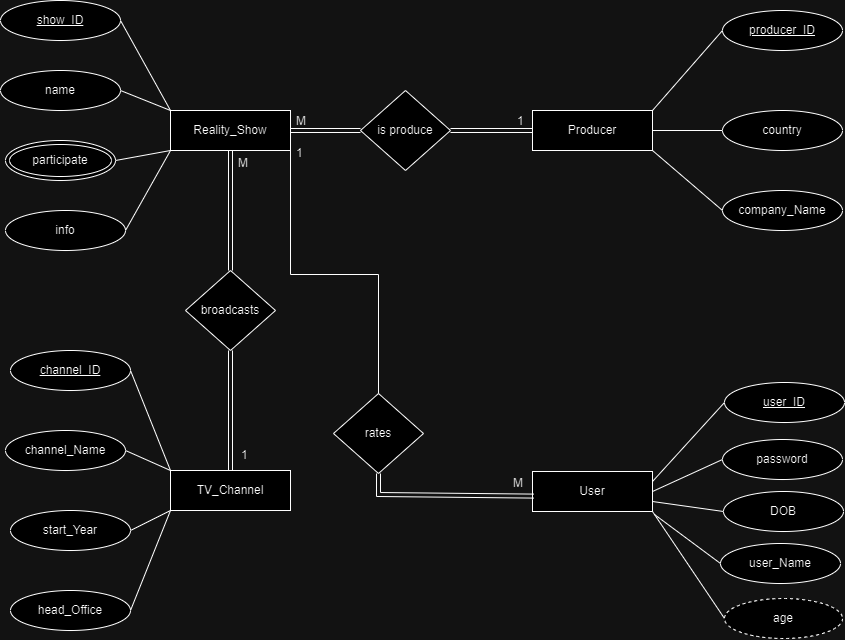

The diagram above was exported from draw.io. Its source (the exported page's mxGraphModel, read from the mxfile embedded in the PNG):
<mxGraphModel dx="2579" dy="1200" grid="1" gridSize="10" guides="1" tooltips="1" connect="1" arrows="1" fold="1" page="1" pageScale="1" pageWidth="1169" pageHeight="827" math="0" shadow="0">
  <root>
    <mxCell id="0" />
    <mxCell id="1" parent="0" />
    <mxCell id="TCrWJR5jCPNdwtqZVHk7-1" value="Reality_Show" style="whiteSpace=wrap;html=1;" parent="1" vertex="1">
      <mxGeometry x="336" y="186" width="120" height="40" as="geometry" />
    </mxCell>
    <mxCell id="TCrWJR5jCPNdwtqZVHk7-2" value="TV_Channel" style="whiteSpace=wrap;html=1;" parent="1" vertex="1">
      <mxGeometry x="336" y="546" width="120" height="40" as="geometry" />
    </mxCell>
    <mxCell id="TCrWJR5jCPNdwtqZVHk7-3" value="User" style="whiteSpace=wrap;html=1;" parent="1" vertex="1">
      <mxGeometry x="698" y="547" width="120" height="40" as="geometry" />
    </mxCell>
    <mxCell id="TCrWJR5jCPNdwtqZVHk7-4" value="Producer" style="whiteSpace=wrap;html=1;" parent="1" vertex="1">
      <mxGeometry x="698" y="186" width="120" height="40" as="geometry" />
    </mxCell>
    <mxCell id="TCrWJR5jCPNdwtqZVHk7-6" value="show_ID" style="ellipse;whiteSpace=wrap;html=1;fontStyle=4" parent="1" vertex="1">
      <mxGeometry x="166" y="76" width="120" height="40" as="geometry" />
    </mxCell>
    <mxCell id="TCrWJR5jCPNdwtqZVHk7-7" value="info" style="ellipse;whiteSpace=wrap;html=1;" parent="1" vertex="1">
      <mxGeometry x="171" y="286" width="120" height="40" as="geometry" />
    </mxCell>
    <mxCell id="TCrWJR5jCPNdwtqZVHk7-9" value="name" style="ellipse;whiteSpace=wrap;html=1;" parent="1" vertex="1">
      <mxGeometry x="166" y="146" width="120" height="40" as="geometry" />
    </mxCell>
    <mxCell id="TCrWJR5jCPNdwtqZVHk7-10" value="&lt;span style=&quot;font-weight: 400;&quot;&gt;producer_ID&lt;/span&gt;" style="ellipse;whiteSpace=wrap;html=1;fontStyle=5" parent="1" vertex="1">
      <mxGeometry x="888" y="86" width="120" height="40" as="geometry" />
    </mxCell>
    <mxCell id="TCrWJR5jCPNdwtqZVHk7-11" value="company_Name" style="ellipse;whiteSpace=wrap;html=1;" parent="1" vertex="1">
      <mxGeometry x="888" y="266" width="120" height="40" as="geometry" />
    </mxCell>
    <mxCell id="TCrWJR5jCPNdwtqZVHk7-12" value="country" style="ellipse;whiteSpace=wrap;html=1;" parent="1" vertex="1">
      <mxGeometry x="888" y="186" width="120" height="40" as="geometry" />
    </mxCell>
    <mxCell id="TCrWJR5jCPNdwtqZVHk7-15" value="password" style="ellipse;whiteSpace=wrap;html=1;" parent="1" vertex="1">
      <mxGeometry x="888" y="515" width="120" height="40" as="geometry" />
    </mxCell>
    <mxCell id="TCrWJR5jCPNdwtqZVHk7-16" value="participate" style="ellipse;shape=doubleEllipse;whiteSpace=wrap;html=1;" parent="1" vertex="1">
      <mxGeometry x="171" y="216" width="110" height="40" as="geometry" />
    </mxCell>
    <mxCell id="TCrWJR5jCPNdwtqZVHk7-18" value="" style="endArrow=none;html=1;rounded=0;entryX=0;entryY=0;entryDx=0;entryDy=0;exitX=1;exitY=0.5;exitDx=0;exitDy=0;" parent="1" source="TCrWJR5jCPNdwtqZVHk7-6" target="TCrWJR5jCPNdwtqZVHk7-1" edge="1">
      <mxGeometry relative="1" as="geometry">
        <mxPoint x="298" y="95.41" as="sourcePoint" />
        <mxPoint x="458" y="95.41" as="targetPoint" />
      </mxGeometry>
    </mxCell>
    <mxCell id="TCrWJR5jCPNdwtqZVHk7-19" value="" style="endArrow=none;html=1;rounded=0;entryX=1;entryY=0.5;entryDx=0;entryDy=0;exitX=0;exitY=1;exitDx=0;exitDy=0;" parent="1" source="TCrWJR5jCPNdwtqZVHk7-1" target="TCrWJR5jCPNdwtqZVHk7-7" edge="1">
      <mxGeometry relative="1" as="geometry">
        <mxPoint x="338" y="226" as="sourcePoint" />
        <mxPoint x="378" y="316.59000000000003" as="targetPoint" />
      </mxGeometry>
    </mxCell>
    <mxCell id="TCrWJR5jCPNdwtqZVHk7-21" value="" style="endArrow=none;html=1;rounded=0;entryX=0;entryY=0;entryDx=0;entryDy=0;exitX=1;exitY=0.5;exitDx=0;exitDy=0;" parent="1" source="TCrWJR5jCPNdwtqZVHk7-9" target="TCrWJR5jCPNdwtqZVHk7-1" edge="1">
      <mxGeometry relative="1" as="geometry">
        <mxPoint x="293" y="165.41" as="sourcePoint" />
        <mxPoint x="453" y="165.41" as="targetPoint" />
      </mxGeometry>
    </mxCell>
    <mxCell id="TCrWJR5jCPNdwtqZVHk7-22" value="" style="endArrow=none;html=1;rounded=0;entryX=0;entryY=1;entryDx=0;entryDy=0;exitX=1;exitY=0.5;exitDx=0;exitDy=0;" parent="1" source="TCrWJR5jCPNdwtqZVHk7-16" target="TCrWJR5jCPNdwtqZVHk7-1" edge="1">
      <mxGeometry relative="1" as="geometry">
        <mxPoint x="348" y="246" as="sourcePoint" />
        <mxPoint x="333" y="326" as="targetPoint" />
      </mxGeometry>
    </mxCell>
    <mxCell id="TCrWJR5jCPNdwtqZVHk7-23" value="" style="endArrow=none;html=1;rounded=0;entryX=0;entryY=0.5;entryDx=0;entryDy=0;exitX=1;exitY=0.5;exitDx=0;exitDy=0;" parent="1" source="TCrWJR5jCPNdwtqZVHk7-4" target="TCrWJR5jCPNdwtqZVHk7-12" edge="1">
      <mxGeometry relative="1" as="geometry">
        <mxPoint x="818" y="186" as="sourcePoint" />
        <mxPoint x="868" y="276.59000000000003" as="targetPoint" />
      </mxGeometry>
    </mxCell>
    <mxCell id="TCrWJR5jCPNdwtqZVHk7-24" value="" style="endArrow=none;html=1;rounded=0;entryX=0;entryY=0.5;entryDx=0;entryDy=0;exitX=1;exitY=0;exitDx=0;exitDy=0;" parent="1" source="TCrWJR5jCPNdwtqZVHk7-4" target="TCrWJR5jCPNdwtqZVHk7-10" edge="1">
      <mxGeometry relative="1" as="geometry">
        <mxPoint x="818" y="101" as="sourcePoint" />
        <mxPoint x="888" y="91" as="targetPoint" />
      </mxGeometry>
    </mxCell>
    <mxCell id="TCrWJR5jCPNdwtqZVHk7-25" value="" style="endArrow=none;html=1;rounded=0;entryX=0;entryY=0.5;entryDx=0;entryDy=0;exitX=1;exitY=1;exitDx=0;exitDy=0;" parent="1" source="TCrWJR5jCPNdwtqZVHk7-4" target="TCrWJR5jCPNdwtqZVHk7-11" edge="1">
      <mxGeometry relative="1" as="geometry">
        <mxPoint x="808" y="246" as="sourcePoint" />
        <mxPoint x="888" y="216" as="targetPoint" />
      </mxGeometry>
    </mxCell>
    <mxCell id="TCrWJR5jCPNdwtqZVHk7-28" value="" style="endArrow=none;html=1;rounded=0;entryX=0;entryY=0.5;entryDx=0;entryDy=0;exitX=1;exitY=0.5;exitDx=0;exitDy=0;" parent="1" source="TCrWJR5jCPNdwtqZVHk7-3" target="TCrWJR5jCPNdwtqZVHk7-15" edge="1">
      <mxGeometry relative="1" as="geometry">
        <mxPoint x="838" y="486" as="sourcePoint" />
        <mxPoint x="888" y="426" as="targetPoint" />
      </mxGeometry>
    </mxCell>
    <mxCell id="TCrWJR5jCPNdwtqZVHk7-30" value="" style="endArrow=none;html=1;rounded=0;exitX=1;exitY=1;exitDx=0;exitDy=0;entryX=0;entryY=0.5;entryDx=0;entryDy=0;" parent="1" source="TCrWJR5jCPNdwtqZVHk7-3" target="TCrWJR5jCPNdwtqZVHk7-39" edge="1">
      <mxGeometry relative="1" as="geometry">
        <mxPoint x="788" y="536" as="sourcePoint" />
        <mxPoint x="896" y="706" as="targetPoint" />
      </mxGeometry>
    </mxCell>
    <mxCell id="TCrWJR5jCPNdwtqZVHk7-31" value="channel_ID" style="ellipse;whiteSpace=wrap;html=1;fontStyle=4" parent="1" vertex="1">
      <mxGeometry x="176" y="426" width="120" height="40" as="geometry" />
    </mxCell>
    <mxCell id="TCrWJR5jCPNdwtqZVHk7-32" value="head_Office" style="ellipse;whiteSpace=wrap;html=1;" parent="1" vertex="1">
      <mxGeometry x="176" y="666" width="120" height="40" as="geometry" />
    </mxCell>
    <mxCell id="TCrWJR5jCPNdwtqZVHk7-33" value="channel_Name" style="ellipse;whiteSpace=wrap;html=1;" parent="1" vertex="1">
      <mxGeometry x="171" y="506" width="120" height="40" as="geometry" />
    </mxCell>
    <mxCell id="TCrWJR5jCPNdwtqZVHk7-34" value="start_Year" style="ellipse;whiteSpace=wrap;html=1;" parent="1" vertex="1">
      <mxGeometry x="176" y="586" width="120" height="40" as="geometry" />
    </mxCell>
    <mxCell id="TCrWJR5jCPNdwtqZVHk7-35" value="" style="endArrow=none;html=1;rounded=0;entryX=0;entryY=0;entryDx=0;entryDy=0;exitX=1;exitY=0.5;exitDx=0;exitDy=0;" parent="1" source="TCrWJR5jCPNdwtqZVHk7-31" target="TCrWJR5jCPNdwtqZVHk7-2" edge="1">
      <mxGeometry relative="1" as="geometry">
        <mxPoint x="296" y="445.40999999999997" as="sourcePoint" />
        <mxPoint x="456" y="445.40999999999997" as="targetPoint" />
      </mxGeometry>
    </mxCell>
    <mxCell id="TCrWJR5jCPNdwtqZVHk7-36" value="" style="endArrow=none;html=1;rounded=0;entryX=0;entryY=0;entryDx=0;entryDy=0;exitX=1;exitY=0.5;exitDx=0;exitDy=0;" parent="1" source="TCrWJR5jCPNdwtqZVHk7-33" target="TCrWJR5jCPNdwtqZVHk7-2" edge="1">
      <mxGeometry relative="1" as="geometry">
        <mxPoint x="306" y="456" as="sourcePoint" />
        <mxPoint x="346" y="556" as="targetPoint" />
      </mxGeometry>
    </mxCell>
    <mxCell id="TCrWJR5jCPNdwtqZVHk7-37" value="" style="endArrow=none;html=1;rounded=0;entryX=0;entryY=1;entryDx=0;entryDy=0;exitX=1;exitY=0.5;exitDx=0;exitDy=0;" parent="1" source="TCrWJR5jCPNdwtqZVHk7-34" target="TCrWJR5jCPNdwtqZVHk7-2" edge="1">
      <mxGeometry relative="1" as="geometry">
        <mxPoint x="301" y="536" as="sourcePoint" />
        <mxPoint x="346" y="556" as="targetPoint" />
      </mxGeometry>
    </mxCell>
    <mxCell id="TCrWJR5jCPNdwtqZVHk7-38" value="" style="endArrow=none;html=1;rounded=0;entryX=0;entryY=1;entryDx=0;entryDy=0;exitX=1;exitY=0.5;exitDx=0;exitDy=0;" parent="1" source="TCrWJR5jCPNdwtqZVHk7-32" target="TCrWJR5jCPNdwtqZVHk7-2" edge="1">
      <mxGeometry relative="1" as="geometry">
        <mxPoint x="306" y="616" as="sourcePoint" />
        <mxPoint x="346" y="596" as="targetPoint" />
      </mxGeometry>
    </mxCell>
    <mxCell id="TCrWJR5jCPNdwtqZVHk7-39" value="age" style="ellipse;whiteSpace=wrap;html=1;align=center;dashed=1;" parent="1" vertex="1">
      <mxGeometry x="890" y="674" width="118" height="40" as="geometry" />
    </mxCell>
    <mxCell id="TCrWJR5jCPNdwtqZVHk7-41" value="user_Name" style="ellipse;whiteSpace=wrap;html=1;" parent="1" vertex="1">
      <mxGeometry x="886" y="619" width="120" height="40" as="geometry" />
    </mxCell>
    <mxCell id="TCrWJR5jCPNdwtqZVHk7-42" value="" style="endArrow=none;html=1;rounded=0;entryX=0;entryY=0.5;entryDx=0;entryDy=0;" parent="1" target="TCrWJR5jCPNdwtqZVHk7-41" edge="1">
      <mxGeometry relative="1" as="geometry">
        <mxPoint x="820" y="590" as="sourcePoint" />
        <mxPoint x="866" y="466" as="targetPoint" />
      </mxGeometry>
    </mxCell>
    <mxCell id="TCrWJR5jCPNdwtqZVHk7-52" value="" style="endArrow=none;html=1;rounded=0;entryX=0;entryY=0.5;entryDx=0;entryDy=0;" parent="1" target="TCrWJR5jCPNdwtqZVHk7-48" edge="1">
      <mxGeometry relative="1" as="geometry">
        <mxPoint x="586" y="205.41" as="sourcePoint" />
        <mxPoint x="698" y="206" as="targetPoint" />
      </mxGeometry>
    </mxCell>
    <mxCell id="TCrWJR5jCPNdwtqZVHk7-48" value="is produce" style="rhombus;whiteSpace=wrap;html=1;" parent="1" vertex="1">
      <mxGeometry x="526" y="166" width="90" height="80" as="geometry" />
    </mxCell>
    <mxCell id="TCrWJR5jCPNdwtqZVHk7-63" value=" broadcasts" style="rhombus;whiteSpace=wrap;html=1;" parent="1" vertex="1">
      <mxGeometry x="351" y="346" width="90" height="80" as="geometry" />
    </mxCell>
    <mxCell id="TCrWJR5jCPNdwtqZVHk7-64" value="rates" style="rhombus;whiteSpace=wrap;html=1;rotation=0;" parent="1" vertex="1">
      <mxGeometry x="499" y="469" width="90" height="80" as="geometry" />
    </mxCell>
    <mxCell id="TCrWJR5jCPNdwtqZVHk7-69" value="" style="endArrow=none;html=1;rounded=0;exitX=1;exitY=1;exitDx=0;exitDy=0;entryX=0.5;entryY=0;entryDx=0;entryDy=0;" parent="1" source="TCrWJR5jCPNdwtqZVHk7-1" target="TCrWJR5jCPNdwtqZVHk7-64" edge="1">
      <mxGeometry relative="1" as="geometry">
        <mxPoint x="456" y="226" as="sourcePoint" />
        <mxPoint x="530" y="350" as="targetPoint" />
        <Array as="points">
          <mxPoint x="456" y="350" />
          <mxPoint x="544" y="350" />
        </Array>
      </mxGeometry>
    </mxCell>
    <mxCell id="TCrWJR5jCPNdwtqZVHk7-70" value="1" style="resizable=0;html=1;whiteSpace=wrap;align=left;verticalAlign=bottom;" parent="TCrWJR5jCPNdwtqZVHk7-69" connectable="0" vertex="1">
      <mxGeometry x="-1" relative="1" as="geometry">
        <mxPoint x="4" y="11" as="offset" />
      </mxGeometry>
    </mxCell>
    <mxCell id="wmbW2wfjgbNyD6iOq4Gd-1" value="&lt;u&gt;user_ID&lt;/u&gt;" style="ellipse;whiteSpace=wrap;html=1;" parent="1" vertex="1">
      <mxGeometry x="890" y="458" width="120" height="40" as="geometry" />
    </mxCell>
    <mxCell id="wmbW2wfjgbNyD6iOq4Gd-2" value="" style="endArrow=none;html=1;rounded=0;entryX=0;entryY=0.5;entryDx=0;entryDy=0;exitX=1;exitY=0.25;exitDx=0;exitDy=0;" parent="1" source="TCrWJR5jCPNdwtqZVHk7-3" target="wmbW2wfjgbNyD6iOq4Gd-1" edge="1">
      <mxGeometry relative="1" as="geometry">
        <mxPoint x="820" y="590" as="sourcePoint" />
        <mxPoint x="848" y="840" as="targetPoint" />
      </mxGeometry>
    </mxCell>
    <mxCell id="iU05VXckq5fNHndVKfXC-3" value="DOB" style="ellipse;whiteSpace=wrap;html=1;" parent="1" vertex="1">
      <mxGeometry x="889" y="567" width="120" height="40" as="geometry" />
    </mxCell>
    <mxCell id="iU05VXckq5fNHndVKfXC-4" value="" style="endArrow=none;html=1;rounded=0;entryX=0;entryY=0.5;entryDx=0;entryDy=0;exitX=1;exitY=0.75;exitDx=0;exitDy=0;" parent="1" source="TCrWJR5jCPNdwtqZVHk7-3" target="iU05VXckq5fNHndVKfXC-3" edge="1">
      <mxGeometry relative="1" as="geometry">
        <mxPoint x="828" y="577" as="sourcePoint" />
        <mxPoint x="898" y="436" as="targetPoint" />
      </mxGeometry>
    </mxCell>
    <mxCell id="FORbSS8DXtTAwK6LSxrA-1" value="M" style="resizable=0;html=1;whiteSpace=wrap;align=right;verticalAlign=bottom;" parent="1" connectable="0" vertex="1">
      <mxGeometry x="690" y="567" as="geometry" />
    </mxCell>
    <mxCell id="9ThndBMU5KGIJNlMBHDs-1" value="" style="shape=link;html=1;rounded=0;entryX=0;entryY=0.5;entryDx=0;entryDy=0;exitX=1;exitY=0.5;exitDx=0;exitDy=0;" edge="1" parent="1" source="TCrWJR5jCPNdwtqZVHk7-48" target="TCrWJR5jCPNdwtqZVHk7-4">
      <mxGeometry width="100" relative="1" as="geometry">
        <mxPoint x="598" y="246" as="sourcePoint" />
        <mxPoint x="698" y="246" as="targetPoint" />
      </mxGeometry>
    </mxCell>
    <mxCell id="9ThndBMU5KGIJNlMBHDs-2" value="1" style="resizable=0;html=1;whiteSpace=wrap;align=left;verticalAlign=bottom;" connectable="0" vertex="1" parent="1">
      <mxGeometry x="481" y="213.41000000000008" as="geometry">
        <mxPoint x="200" y="-9" as="offset" />
      </mxGeometry>
    </mxCell>
    <mxCell id="9ThndBMU5KGIJNlMBHDs-3" value="" style="shape=link;html=1;rounded=0;entryX=0;entryY=0.5;entryDx=0;entryDy=0;exitX=1;exitY=0.5;exitDx=0;exitDy=0;" edge="1" parent="1" source="TCrWJR5jCPNdwtqZVHk7-1" target="TCrWJR5jCPNdwtqZVHk7-48">
      <mxGeometry width="100" relative="1" as="geometry">
        <mxPoint x="589" y="266" as="sourcePoint" />
        <mxPoint x="671" y="266" as="targetPoint" />
      </mxGeometry>
    </mxCell>
    <mxCell id="9ThndBMU5KGIJNlMBHDs-4" value="" style="resizable=0;html=1;whiteSpace=wrap;align=left;verticalAlign=bottom;" connectable="0" vertex="1" parent="1">
      <mxGeometry x="488" y="223.41000000000008" as="geometry">
        <mxPoint x="200" y="-9" as="offset" />
      </mxGeometry>
    </mxCell>
    <mxCell id="9ThndBMU5KGIJNlMBHDs-5" value="M" style="resizable=0;html=1;whiteSpace=wrap;align=left;verticalAlign=bottom;" connectable="0" vertex="1" parent="1">
      <mxGeometry x="260" y="213.41000000000008" as="geometry">
        <mxPoint x="200" y="-9" as="offset" />
      </mxGeometry>
    </mxCell>
    <mxCell id="9ThndBMU5KGIJNlMBHDs-6" value="" style="shape=link;html=1;rounded=0;exitX=0.5;exitY=1;exitDx=0;exitDy=0;entryX=0.5;entryY=0;entryDx=0;entryDy=0;" edge="1" parent="1" source="TCrWJR5jCPNdwtqZVHk7-63" target="TCrWJR5jCPNdwtqZVHk7-2">
      <mxGeometry width="100" relative="1" as="geometry">
        <mxPoint x="626" y="216" as="sourcePoint" />
        <mxPoint x="708" y="216" as="targetPoint" />
      </mxGeometry>
    </mxCell>
    <mxCell id="9ThndBMU5KGIJNlMBHDs-7" value="1" style="resizable=0;html=1;whiteSpace=wrap;align=left;verticalAlign=bottom;" connectable="0" vertex="1" parent="1">
      <mxGeometry x="470" y="247" as="geometry">
        <mxPoint x="-65" y="292" as="offset" />
      </mxGeometry>
    </mxCell>
    <mxCell id="9ThndBMU5KGIJNlMBHDs-8" value="" style="shape=link;html=1;rounded=0;exitX=0.5;exitY=1;exitDx=0;exitDy=0;entryX=0.5;entryY=0;entryDx=0;entryDy=0;" edge="1" parent="1" source="TCrWJR5jCPNdwtqZVHk7-1" target="TCrWJR5jCPNdwtqZVHk7-63">
      <mxGeometry width="100" relative="1" as="geometry">
        <mxPoint x="390" y="256" as="sourcePoint" />
        <mxPoint x="390" y="376" as="targetPoint" />
      </mxGeometry>
    </mxCell>
    <mxCell id="9ThndBMU5KGIJNlMBHDs-9" value="M" style="resizable=0;html=1;whiteSpace=wrap;align=left;verticalAlign=bottom;" connectable="0" vertex="1" parent="1">
      <mxGeometry x="202" y="256.0000000000001" as="geometry">
        <mxPoint x="200" y="-9" as="offset" />
      </mxGeometry>
    </mxCell>
    <mxCell id="9ThndBMU5KGIJNlMBHDs-10" value="" style="shape=link;html=1;rounded=0;entryX=0.5;entryY=1;entryDx=0;entryDy=0;exitX=0.011;exitY=0.615;exitDx=0;exitDy=0;exitPerimeter=0;" edge="1" parent="1" source="TCrWJR5jCPNdwtqZVHk7-3" target="TCrWJR5jCPNdwtqZVHk7-64">
      <mxGeometry width="100" relative="1" as="geometry">
        <mxPoint x="680" y="570" as="sourcePoint" />
        <mxPoint x="406" y="556" as="targetPoint" />
        <Array as="points">
          <mxPoint x="544" y="570" />
        </Array>
      </mxGeometry>
    </mxCell>
  </root>
</mxGraphModel>